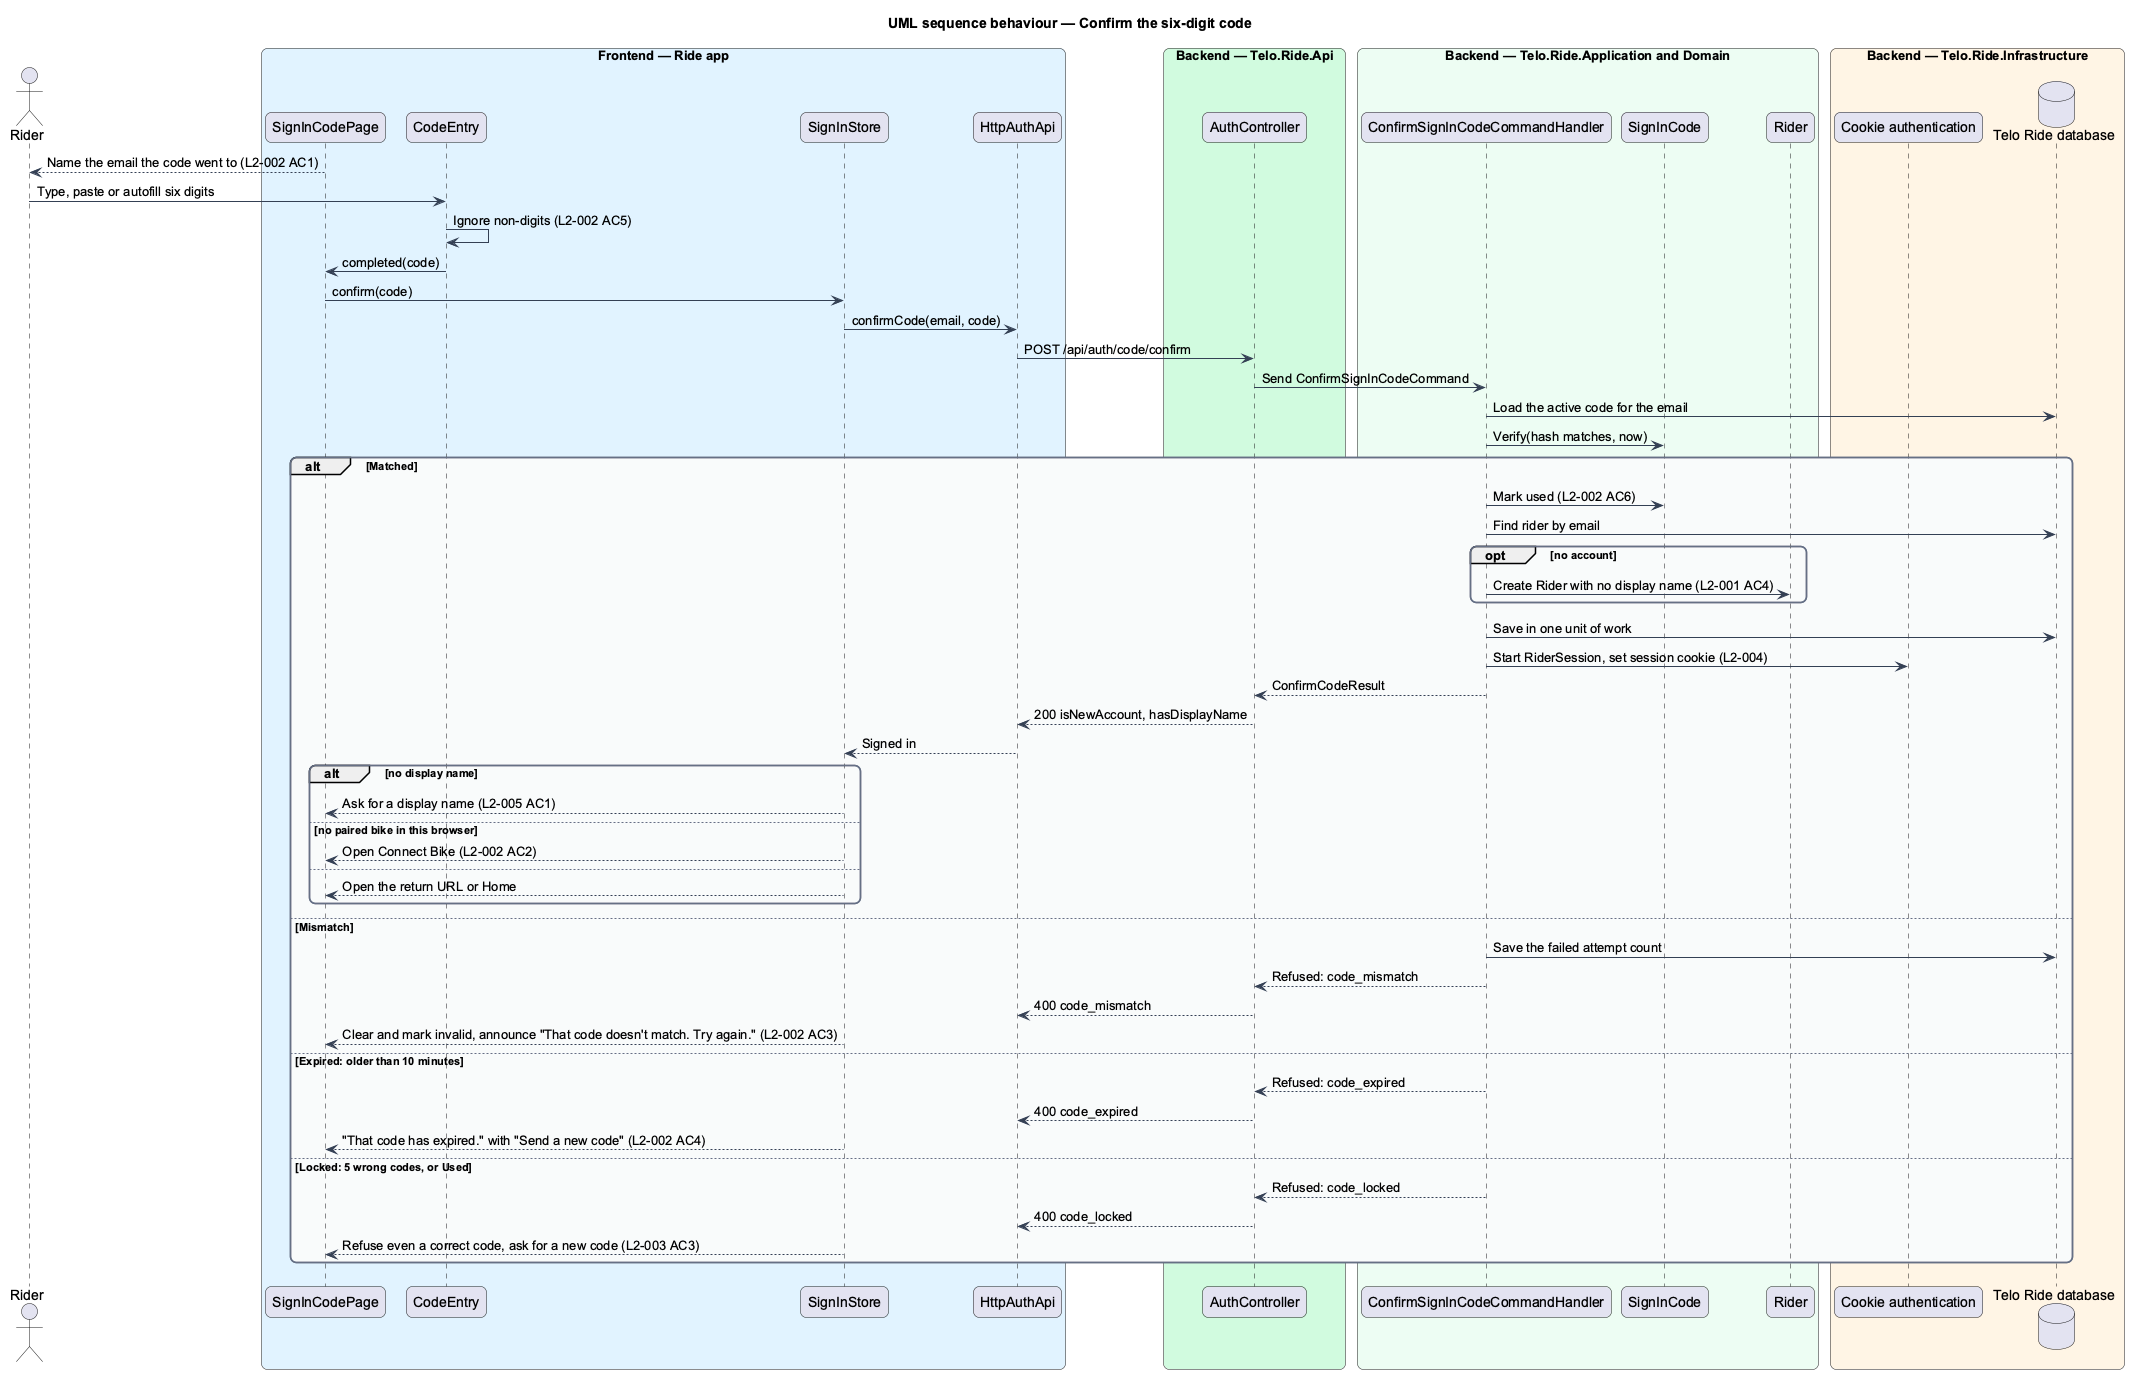

The diagram above was rendered by PlantUML. Its source (embedded in the PNG):
@startuml
title UML sequence behaviour — Confirm the six-digit code
skinparam backgroundColor #FFFFFF
skinparam shadowing false
skinparam roundcorner 12
skinparam defaultFontName Arial
skinparam ArrowColor #344054
skinparam rectangle {
  BorderColor #344054
  FontColor #101828
}
skinparam package {
  BorderColor #667085
  FontColor #101828
  BackgroundColor #F9FAFB
}
actor "Rider" as actor
box "Frontend — Ride app" #E0F2FE
  participant "SignInCodePage" as page
  participant "CodeEntry" as entry
  participant "SignInStore" as store
  participant "HttpAuthApi" as client
end box
box "Backend — Telo.Ride.Api" #D1FADF
  participant "AuthController" as ctrl
end box
box "Backend — Telo.Ride.Application and Domain" #ECFDF3
  participant "ConfirmSignInCodeCommandHandler" as handler
  participant "SignInCode" as code
  participant "Rider" as rider
end box
box "Backend — Telo.Ride.Infrastructure" #FFF4E5
  participant "Cookie authentication" as auth
  database "Telo Ride database" as db
end box
page --> actor : Name the email the code went to (L2-002 AC1)
actor -> entry : Type, paste or autofill six digits
entry -> entry : Ignore non-digits (L2-002 AC5)
entry -> page : completed(code)
page -> store : confirm(code)
store -> client : confirmCode(email, code)
client -> ctrl : POST /api/auth/code/confirm
ctrl -> handler : Send ConfirmSignInCodeCommand
handler -> db : Load the active code for the email
handler -> code : Verify(hash matches, now)
alt Matched
  handler -> code : Mark used (L2-002 AC6)
  handler -> db : Find rider by email
  opt no account
    handler -> rider : Create Rider with no display name (L2-001 AC4)
  end
  handler -> db : Save in one unit of work
  handler -> auth : Start RiderSession, set session cookie (L2-004)
  handler --> ctrl : ConfirmCodeResult
  ctrl --> client : 200 isNewAccount, hasDisplayName
  client --> store : Signed in
  alt no display name
    store --> page : Ask for a display name (L2-005 AC1)
  else no paired bike in this browser
    store --> page : Open Connect Bike (L2-002 AC2)
  else
    store --> page : Open the return URL or Home
  end
else Mismatch
  handler -> db : Save the failed attempt count
  handler --> ctrl : Refused: code_mismatch
  ctrl --> client : 400 code_mismatch
  store --> page : Clear and mark invalid, announce "That code doesn't match. Try again." (L2-002 AC3)
else Expired: older than 10 minutes
  handler --> ctrl : Refused: code_expired
  ctrl --> client : 400 code_expired
  store --> page : "That code has expired." with "Send a new code" (L2-002 AC4)
else Locked: 5 wrong codes, or Used
  handler --> ctrl : Refused: code_locked
  ctrl --> client : 400 code_locked
  store --> page : Refuse even a correct code, ask for a new code (L2-003 AC3)
end
@enduml